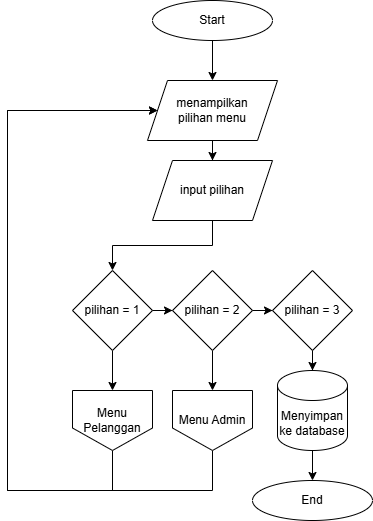

The diagram above was exported from draw.io. Its source (the exported page's mxGraphModel, read from the mxfile embedded in the PNG):
<mxGraphModel dx="872" dy="561" grid="1" gridSize="10" guides="1" tooltips="1" connect="1" arrows="1" fold="1" page="1" pageScale="1" pageWidth="850" pageHeight="1100" math="0" shadow="0">
  <root>
    <mxCell id="0" />
    <mxCell id="1" parent="0" />
    <mxCell id="Ok4Uc4T7ZIqAafd5sDid-5" value="" style="edgeStyle=orthogonalEdgeStyle;rounded=0;orthogonalLoop=1;jettySize=auto;html=1;" parent="1" source="Ok4Uc4T7ZIqAafd5sDid-1" target="Ok4Uc4T7ZIqAafd5sDid-4" edge="1">
      <mxGeometry relative="1" as="geometry" />
    </mxCell>
    <mxCell id="Ok4Uc4T7ZIqAafd5sDid-1" value="Start" style="ellipse;whiteSpace=wrap;html=1;" parent="1" vertex="1">
      <mxGeometry x="365" y="40" width="120" height="40" as="geometry" />
    </mxCell>
    <mxCell id="Ok4Uc4T7ZIqAafd5sDid-7" value="" style="edgeStyle=orthogonalEdgeStyle;rounded=0;orthogonalLoop=1;jettySize=auto;html=1;" parent="1" source="Ok4Uc4T7ZIqAafd5sDid-4" target="Ok4Uc4T7ZIqAafd5sDid-6" edge="1">
      <mxGeometry relative="1" as="geometry" />
    </mxCell>
    <mxCell id="Ok4Uc4T7ZIqAafd5sDid-4" value="menampilkan&lt;div&gt;pilihan menu&lt;/div&gt;" style="shape=parallelogram;perimeter=parallelogramPerimeter;whiteSpace=wrap;html=1;fixedSize=1;" parent="1" vertex="1">
      <mxGeometry x="360" y="120" width="130" height="60" as="geometry" />
    </mxCell>
    <mxCell id="Ok4Uc4T7ZIqAafd5sDid-12" style="edgeStyle=orthogonalEdgeStyle;rounded=0;orthogonalLoop=1;jettySize=auto;html=1;" parent="1" source="Ok4Uc4T7ZIqAafd5sDid-6" target="Ok4Uc4T7ZIqAafd5sDid-8" edge="1">
      <mxGeometry relative="1" as="geometry" />
    </mxCell>
    <mxCell id="Ok4Uc4T7ZIqAafd5sDid-6" value="input pilihan" style="shape=parallelogram;perimeter=parallelogramPerimeter;whiteSpace=wrap;html=1;fixedSize=1;" parent="1" vertex="1">
      <mxGeometry x="365" y="200" width="120" height="60" as="geometry" />
    </mxCell>
    <mxCell id="Ok4Uc4T7ZIqAafd5sDid-14" style="edgeStyle=orthogonalEdgeStyle;rounded=0;orthogonalLoop=1;jettySize=auto;html=1;" parent="1" source="Ok4Uc4T7ZIqAafd5sDid-8" target="Ok4Uc4T7ZIqAafd5sDid-9" edge="1">
      <mxGeometry relative="1" as="geometry" />
    </mxCell>
    <mxCell id="wNRgUupHotfBdRzd3eC--2" value="" style="edgeStyle=orthogonalEdgeStyle;rounded=0;orthogonalLoop=1;jettySize=auto;html=1;" parent="1" source="Ok4Uc4T7ZIqAafd5sDid-8" target="Ok4Uc4T7ZIqAafd5sDid-16" edge="1">
      <mxGeometry relative="1" as="geometry" />
    </mxCell>
    <mxCell id="Ok4Uc4T7ZIqAafd5sDid-8" value="pilihan = 1" style="rhombus;whiteSpace=wrap;html=1;" parent="1" vertex="1">
      <mxGeometry x="285" y="310" width="80" height="80" as="geometry" />
    </mxCell>
    <mxCell id="Ok4Uc4T7ZIqAafd5sDid-15" style="edgeStyle=orthogonalEdgeStyle;rounded=0;orthogonalLoop=1;jettySize=auto;html=1;" parent="1" source="Ok4Uc4T7ZIqAafd5sDid-9" target="Ok4Uc4T7ZIqAafd5sDid-10" edge="1">
      <mxGeometry relative="1" as="geometry" />
    </mxCell>
    <mxCell id="wNRgUupHotfBdRzd3eC--1" value="" style="edgeStyle=orthogonalEdgeStyle;rounded=0;orthogonalLoop=1;jettySize=auto;html=1;" parent="1" source="Ok4Uc4T7ZIqAafd5sDid-9" target="Ok4Uc4T7ZIqAafd5sDid-17" edge="1">
      <mxGeometry relative="1" as="geometry" />
    </mxCell>
    <mxCell id="Ok4Uc4T7ZIqAafd5sDid-9" value="pilihan = 2" style="rhombus;whiteSpace=wrap;html=1;" parent="1" vertex="1">
      <mxGeometry x="385" y="310" width="80" height="80" as="geometry" />
    </mxCell>
    <mxCell id="Ok4Uc4T7ZIqAafd5sDid-20" value="" style="edgeStyle=orthogonalEdgeStyle;rounded=0;orthogonalLoop=1;jettySize=auto;html=1;" parent="1" source="Ok4Uc4T7ZIqAafd5sDid-10" target="Ok4Uc4T7ZIqAafd5sDid-18" edge="1">
      <mxGeometry relative="1" as="geometry" />
    </mxCell>
    <mxCell id="Ok4Uc4T7ZIqAafd5sDid-10" value="pilihan = 3" style="rhombus;whiteSpace=wrap;html=1;" parent="1" vertex="1">
      <mxGeometry x="485" y="310" width="80" height="80" as="geometry" />
    </mxCell>
    <mxCell id="ftc734EHkdXBvXn9EIJS-1" style="edgeStyle=orthogonalEdgeStyle;rounded=0;orthogonalLoop=1;jettySize=auto;html=1;entryX=0;entryY=0.5;entryDx=0;entryDy=0;" edge="1" parent="1" source="Ok4Uc4T7ZIqAafd5sDid-16" target="Ok4Uc4T7ZIqAafd5sDid-4">
      <mxGeometry relative="1" as="geometry">
        <Array as="points">
          <mxPoint x="325" y="530" />
          <mxPoint x="220" y="530" />
          <mxPoint x="220" y="150" />
        </Array>
      </mxGeometry>
    </mxCell>
    <mxCell id="Ok4Uc4T7ZIqAafd5sDid-16" value="Menu Pelanggan" style="shape=offPageConnector;whiteSpace=wrap;html=1;" parent="1" vertex="1">
      <mxGeometry x="285" y="430" width="80" height="60" as="geometry" />
    </mxCell>
    <mxCell id="ftc734EHkdXBvXn9EIJS-2" style="edgeStyle=orthogonalEdgeStyle;rounded=0;orthogonalLoop=1;jettySize=auto;html=1;entryX=0;entryY=0.5;entryDx=0;entryDy=0;" edge="1" parent="1" source="Ok4Uc4T7ZIqAafd5sDid-17" target="Ok4Uc4T7ZIqAafd5sDid-4">
      <mxGeometry relative="1" as="geometry">
        <Array as="points">
          <mxPoint x="425" y="530" />
          <mxPoint x="220" y="530" />
          <mxPoint x="220" y="150" />
        </Array>
      </mxGeometry>
    </mxCell>
    <mxCell id="Ok4Uc4T7ZIqAafd5sDid-17" value="Menu Admin" style="shape=offPageConnector;whiteSpace=wrap;html=1;" parent="1" vertex="1">
      <mxGeometry x="385" y="430" width="80" height="60" as="geometry" />
    </mxCell>
    <mxCell id="wNRgUupHotfBdRzd3eC--8" value="" style="edgeStyle=orthogonalEdgeStyle;rounded=0;orthogonalLoop=1;jettySize=auto;html=1;" parent="1" source="Ok4Uc4T7ZIqAafd5sDid-18" target="wNRgUupHotfBdRzd3eC--7" edge="1">
      <mxGeometry relative="1" as="geometry" />
    </mxCell>
    <mxCell id="Ok4Uc4T7ZIqAafd5sDid-18" value="Menyimpan ke database" style="shape=cylinder3;whiteSpace=wrap;html=1;boundedLbl=1;backgroundOutline=1;size=15;" parent="1" vertex="1">
      <mxGeometry x="490" y="410" width="70" height="80" as="geometry" />
    </mxCell>
    <mxCell id="wNRgUupHotfBdRzd3eC--7" value="End" style="ellipse;whiteSpace=wrap;html=1;" parent="1" vertex="1">
      <mxGeometry x="465" y="520" width="120" height="40" as="geometry" />
    </mxCell>
  </root>
</mxGraphModel>